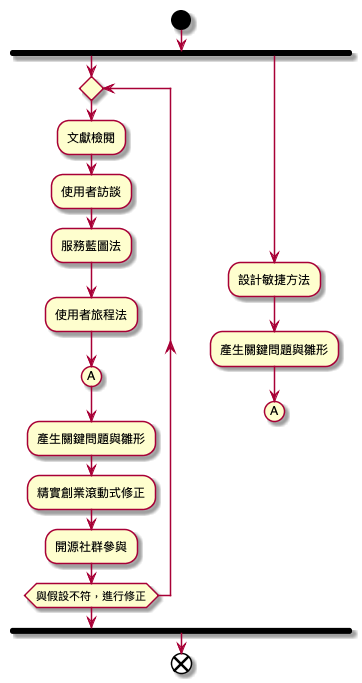

The diagram above was rendered by PlantUML. Its source (embedded in the PNG):
@startuml
start
fork
    repeat
    :文獻檢閱;
    :使用者訪談;
    :服務藍圖法;
    :使用者旅程法;
    (A)
    :產生關鍵問題與雛形;
    :精實創業滾動式修正;
    :開源社群參與;
    repeat while (與假設不符，進行修正)
fork again
   :設計敏捷方法;
   :產生關鍵問題與雛形;
    (A)
   detach
endfork
end
@enduml